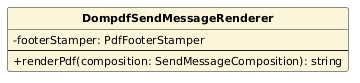

The diagram above was rendered by PlantUML. Its source (embedded in the PNG):
@startuml
skinparam classAttributeIconSize 0
skinparam classFontStyle bold
skinparam classFontSize 13
skinparam classAttributeFontSize 11
skinparam shadowing false
hide circle
class DompdfSendMessageRenderer #FBF6D9 {
  -footerStamper: PdfFooterStamper
  --
  +renderPdf(composition: SendMessageComposition): string
}
@enduml